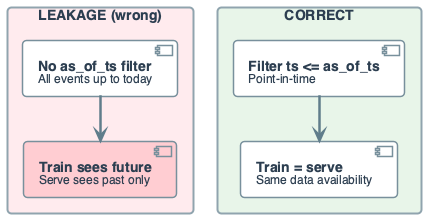

The diagram above was rendered by PlantUML. Its source (embedded in the PNG):
@startuml
' Leakage: train sees future data vs point-in-time correct
' Train/serve skew when no as_of_ts

top to bottom direction
skinparam linetype ortho
skinparam shadowing false
skinparam roundcorner 8
skinparam handwritten false
skinparam nodesep 50
skinparam ranksep 45

skinparam defaultFontName "Segoe UI, Helvetica, sans-serif"
skinparam defaultFontSize 16
skinparam defaultFontColor #2C3E50
skinparam rectangle {
    BackgroundColor #F8F9FA
    BorderColor #90A4AE
    BorderThickness 2
    FontSize 14
    Padding 12
}
skinparam component {
    BackgroundColor #FFFFFF
    BorderColor #78909C
    BorderThickness 1.5
    FontSize 14
    Padding 10
}
skinparam arrow {
    Color #607D8B
    Thickness 2.5
    FontSize 11
}

rectangle "LEAKAGE (wrong)" #FFEBEE {
    component "**No as_of_ts filter**\n<size:12>All events up to today</size>" as L1
    component "**Train sees future**\n<size:12>Serve sees past only</size>" as L2 #FFCDD2
    L1 -down-> L2
}

rectangle "CORRECT" #E8F5E9 {
    component "**Filter ts <= as_of_ts**\n<size:12>Point-in-time</size>" as C1
    component "**Train = serve**\n<size:12>Same data availability</size>" as C2
    C1 -down-> C2
}

L1 -[hidden]right- C1
@enduml